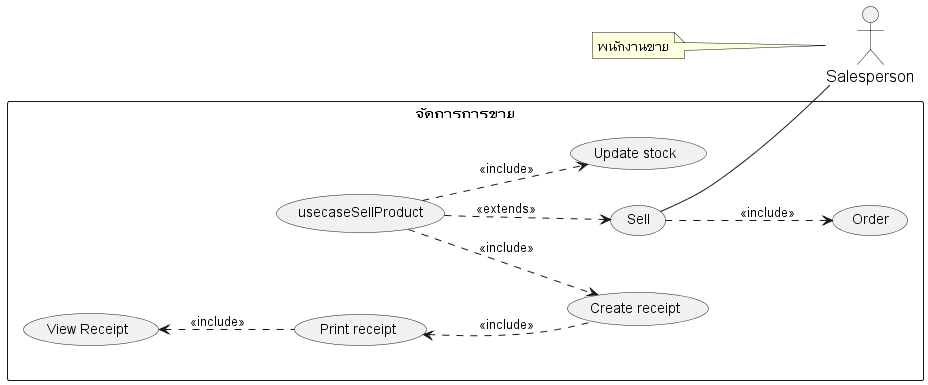

The diagram above was rendered by PlantUML. Its source (embedded in the PNG):
@startuml
'https://plantuml.com/usecase-diagram
left to right direction

skinparam sequence {
    ParticipantFontName Thai
    ParticipantFontSize 16
    ActorFontSize 16
    ActorFontName Thai
}
'skinparam linetype polyline
' skinparam linetype ortho

skinparam Participant{
    FontColor #efefef
    BorderColor #c0c0c0
}
skinparam Sequence{
    ParticipantBorderThickness .5
    LifeLineBorderColor #8a8a8a
}


actor Salesperson as actorSalesperson
note left of actorSalesperson : พนักงานขาย

' =================== Stock System ===================
rectangle "จัดการการขาย" as manageSale {

    ' ================ Selling ================
    ' กระบวนการขายสินค้า
    usecase (Sell) as (usecaseSell)
    '    note bottom of usecaseSell : กระบวนการขายสินค้า


    usecase (View Receipt) as (usecaseViewReceipt)
    usecase (Print receipt) as (usecasePrintReceipt)
    usecase (Create receipt) as (usecaseCreateReceipt)

    usecase (Order) as (usecaseOrder)
    usecase (Update stock) as (usecaseUpdateStock)

    '===========================================================
    ' ===                  Associate Flow                    ===
    '===========================================================
    ' ================ Sell ================
    (usecaseSellProduct) ..> (usecaseSell) : <<extends>>
    (usecaseSellProduct)  ..> (usecaseUpdateStock)   : <<include>>

    (usecaseSellProduct)  ..> (usecaseCreateReceipt) : <<include>>
    (usecaseSell)  ..> (usecaseOrder) : <<include>>

    '   ความสัมพันธ์ระหว่าง actor และ usecase ในส่วนของการขาย
     (usecaseSell) -- actorSalesperson

    ' ================ Receipt ================
    (usecaseCreateReceipt) .up.> (usecasePrintReceipt) : <<include>>
    (usecaseViewReceipt)  <..   (usecasePrintReceipt): <<include>>


}

@enduml